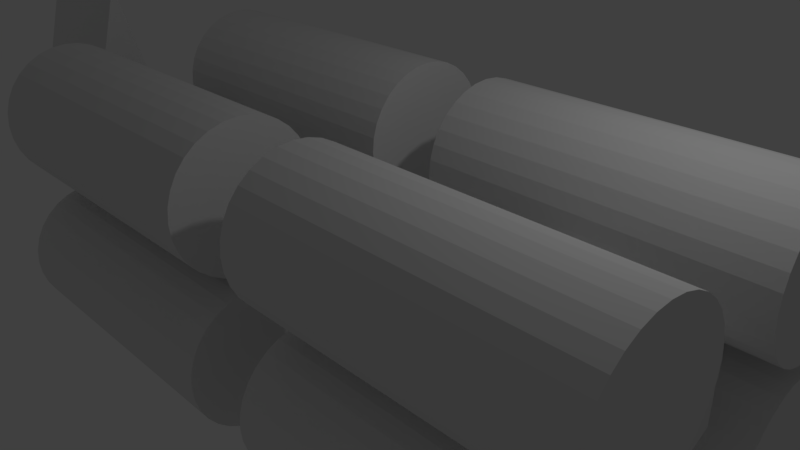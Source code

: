 # Source: oxana.blend  (saved by Blender 2.79.0; exported with 4.5.12 LTS)
import bpy
from mathutils import Matrix  # noqa: F401  (used for matrix-valued properties, if any)

bpy.ops.wm.read_factory_settings(use_empty=True)
scene = bpy.context.scene
scene.name = 'Scene'

# ---- collections
col_collection_1 = bpy.data.collections.new('Collection 1'); scene.collection.children.link(col_collection_1)

# ---- materials (node trees are filled in below, after node groups)
mat_material = bpy.data.materials.new('Material')
mat_material.alpha_threshold = 0.0
mat_material.use_transparent_shadow = False
mat_material.roughness = 0.5
mat_material.line_color = (0.0, 0.0, 0.0, 1.0)

# ---- material node trees

# ---- world
world_world = bpy.data.worlds.new('World'); scene.world = world_world
world_world.color = (0.05088, 0.05088, 0.05088)
world_world.use_sun_shadow = False
world_world.sun_shadow_jitter_overblur = 0.0
world_world.cycles.sampling_method = 'MANUAL'

# ---- cameras
cam_camera = bpy.data.cameras.new('Camera')
cam_camera.clip_end = 100.0
cam_camera.lens = 35.0
cam_camera.sensor_width = 32.0
cam_camera.sensor_height = 18.0
cam_camera.ortho_scale = 7.314
cam_camera.dof.focus_distance = 0.0
cam_camera.dof.aperture_fstop = 128.0

# ---- lights
light_lamp = bpy.data.lights.new('Lamp', 'POINT')
light_lamp.transmission_factor = 0.0
light_lamp.cutoff_distance = 30.0
light_lamp.energy = 100.0
light_lamp.shadow_buffer_clip_start = 1.001
light_lamp.shadow_soft_size = 0.1
light_lamp.shadow_maximum_resolution = 0.006
light_lamp.use_absolute_resolution = True

# ---- meshes
me_cube = bpy.data.meshes.new('Cube')
me_cube.from_pydata([(-6.31, 0.0, 0.0), (-6.31, -0.5738, 0.0), (-8.31, -0.5738, 0.0), (-8.31, 0.0, 0.0), (-6.31, 0.0, 2.533), (-6.31, -0.5738, 0.499), (-8.31, -0.5738, 0.499), (-8.31, 0.0, 2.533), (-4.964, -0.5033, 1.102), (-0.536, -0.5033, 1.102), (-4.964, -0.5225, 0.9068), (-0.536, -0.5225, 0.9068), (-4.964, -0.5794, 0.7192), (-0.536, -0.5794, 0.7192), (-4.964, -0.6718, 0.5464), (-0.536, -0.6718, 0.5464), (-4.964, -0.7962, 0.3948), (-0.536, -0.7962, 0.3948), (-4.964, -0.9477, 0.2705), (-0.536, -0.9477, 0.2705), (-4.964, -1.121, 0.1781), (-0.536, -1.121, 0.1781), (-4.964, -1.308, 0.1211), (-0.536, -1.308, 0.1211), (-4.964, -1.503, 0.1019), (-0.536, -1.503, 0.1019), (-4.964, -1.698, 0.1211), (-0.536, -1.698, 0.1211), (-4.964, -1.886, 0.1781), (-0.536, -1.886, 0.1781), (-4.964, -2.059, 0.2705), (-0.536, -2.059, 0.2705), (-4.964, -2.21, 0.3948), (-0.536, -2.21, 0.3948), (-4.964, -2.335, 0.5464), (-0.536, -2.335, 0.5464), (-4.964, -2.427, 0.7192), (-0.536, -2.427, 0.7192), (-4.964, -2.484, 0.9068), (-0.536, -2.484, 0.9068), (-4.964, -2.503, 1.102), (-0.536, -2.503, 1.102), (-4.964, -2.484, 1.297), (-0.536, -2.484, 1.297), (-4.964, -2.427, 1.485), (-0.536, -2.427, 1.485), (-4.964, -2.335, 1.658), (-0.536, -2.335, 1.658), (-4.964, -2.21, 1.809), (-0.536, -2.21, 1.809), (-4.964, -2.059, 1.933), (-0.536, -2.059, 1.933), (-4.964, -1.886, 2.026), (-0.536, -1.886, 2.026), (-4.964, -1.698, 2.083), (-0.536, -1.698, 2.083), (-4.964, -1.503, 2.102), (-0.536, -1.503, 2.102), (-4.964, -1.308, 2.083), (-0.536, -1.308, 2.083), (-4.964, -1.121, 2.026), (-0.536, -1.121, 2.026), (-4.964, -0.9477, 1.933), (-0.536, -0.9477, 1.933), (-4.964, -0.7962, 1.809), (-0.536, -0.7962, 1.809), (-4.964, -0.6718, 1.657), (-0.536, -0.6718, 1.657), (-4.964, -0.5794, 1.485), (-0.536, -0.5794, 1.485), (-4.964, -0.5225, 1.297), (-0.536, -0.5225, 1.297), (0.4968, -0.5033, 1.102), (4.925, -0.5033, 1.102), (0.4968, -0.5225, 0.9068), (4.925, -0.5225, 0.9068), (0.4968, -0.5794, 0.7192), (4.925, -0.5794, 0.7192), (0.4968, -0.6718, 0.5464), (4.925, -0.6718, 0.5464), (0.4968, -0.7962, 0.3948), (4.925, -0.7962, 0.3948), (0.4968, -0.9477, 0.2705), (4.925, -0.9477, 0.2705), (0.4968, -1.121, 0.1781), (4.925, -1.121, 0.1781), (0.4968, -1.308, 0.1211), (4.925, -1.308, 0.1211), (0.4968, -1.503, 0.1019), (4.925, -1.503, 0.1019), (0.4968, -1.698, 0.1211), (4.925, -1.698, 0.1211), (0.4968, -1.886, 0.1781), (4.925, -1.886, 0.1781), (0.4968, -2.059, 0.2705), (4.925, -2.059, 0.2705), (0.4968, -2.21, 0.3948), (4.925, -2.21, 0.3948), (0.4968, -2.335, 0.5464), (4.925, -2.335, 0.5464), (0.4968, -2.427, 0.7192), (4.925, -2.427, 0.7192), (0.4968, -2.484, 0.9068), (4.925, -2.484, 0.9068), (0.4968, -2.503, 1.102), (4.925, -2.503, 1.102), (0.4968, -2.484, 1.297), (4.925, -2.484, 1.297), (0.4968, -2.427, 1.485), (4.925, -2.427, 1.485), (0.4968, -2.335, 1.658), (4.925, -2.335, 1.658), (0.4968, -2.21, 1.809), (4.925, -2.21, 1.809), (0.4968, -2.059, 1.933), (4.925, -2.059, 1.933), (0.4968, -1.886, 2.026), (4.925, -1.886, 2.026), (0.4968, -1.698, 2.083), (4.925, -1.698, 2.083), (0.4968, -1.503, 2.102), (4.925, -1.503, 2.102), (0.4968, -1.308, 2.083), (4.925, -1.308, 2.083), (0.4968, -1.121, 2.026), (4.925, -1.121, 2.026), (0.4968, -0.9477, 1.933), (4.925, -0.9477, 1.933), (0.4968, -0.7962, 1.809), (4.925, -0.7962, 1.809), (0.4968, -0.6718, 1.657), (4.925, -0.6718, 1.657), (0.4968, -0.5794, 1.485), (4.925, -0.5794, 1.485), (0.4968, -0.5225, 1.297), (4.925, -0.5225, 1.297), (-6.31, -0.3626, 0.0), (-6.31, 0.0, 0.521), (-6.31, -0.3529, 0.3253), (-3.549, 0.0, 0.0), (-3.549, -0.3626, 0.0), (-3.549, 0.0, 0.521), (-3.549, -0.3529, 0.3253), (-2.823, 0.0, 0.0), (-2.823, -0.3626, 0.0), (-2.823, 0.0, 0.521), (-2.823, -0.3529, 0.3253), (2.469, 0.0, 0.0), (2.469, -0.3626, 0.0), (2.469, 0.0, 0.521), (2.469, -0.3529, 0.3253), (3.314, 0.0, 0.0), (3.314, -0.3627, 0.0), (3.314, 0.0, 0.521), (3.314, -0.3529, 0.3253), (4.54, 0.0, 0.0), (4.54, -0.3627, 0.0), (4.54, 0.0, 0.521), (4.54, -0.3529, 0.3253), (2.469, -0.3529, 0.3253), (2.469, 0.0, 0.521), (3.314, -0.3529, 0.3253), (3.314, 0.0, 0.521), (2.469, -0.3904, 0.3931), (2.469, 0.0, 0.5887), (3.314, -0.3904, 0.3931), (3.314, 0.0, 0.5887), (3.314, -0.03286, 0.5723), (2.469, -0.05204, 0.5627), (3.314, -0.03286, 0.5723), (2.469, -0.05204, 0.5627), (3.314, -0.9258, 0.6473), (2.469, -0.9258, 0.6473), (3.314, -0.5682, 0.8265), (2.469, -0.5874, 0.8169), (-3.549, -0.3888, 0.3901), (-3.549, 0.0, 0.5858), (-2.823, -0.3888, 0.3901), (-2.823, 0.0, 0.5858), (-2.823, -0.04697, 0.5621), (-3.549, -0.02684, 0.5723), (-3.549, -0.997, 0.664), (-2.823, -0.997, 0.664), (-2.823, -0.6552, 0.8361), (-3.549, -0.6351, 0.8462)], [], [(0, 136, 1, 2, 3), (4, 7, 6, 5), (137, 138, 142, 141), (1, 5, 6, 2), (2, 6, 7, 3), (8, 9, 11, 10), (10, 11, 13, 12), (12, 13, 15, 14), (14, 15, 17, 16), (16, 17, 19, 18), (18, 19, 21, 20), (20, 21, 23, 22), (22, 23, 25, 24), (24, 25, 27, 26), (26, 27, 29, 28), (28, 29, 31, 30), (30, 31, 33, 32), (32, 33, 35, 34), (34, 35, 37, 36), (36, 37, 39, 38), (38, 39, 41, 40), (40, 41, 43, 42), (42, 43, 45, 44), (44, 45, 47, 46), (46, 47, 49, 48), (48, 49, 51, 50), (50, 51, 53, 52), (52, 53, 55, 54), (54, 55, 57, 56), (56, 57, 59, 58), (58, 59, 61, 60), (60, 61, 63, 62), (62, 63, 65, 64), (64, 65, 67, 66), (66, 67, 69, 68), (11, 9, 71, 69, 67, 65, 63, 61, 59, 57, 55, 53, 51, 49, 47, 45, 43, 41, 39, 37, 35, 33, 31, 29, 27, 25, 23, 21, 19, 17, 15, 13), (68, 69, 71, 70), (70, 71, 9, 8), (8, 10, 12, 14, 16, 18, 20, 22, 24, 26, 28, 30, 32, 34, 36, 38, 40, 42, 44, 46, 48, 50, 52, 54, 56, 58, 60, 62, 64, 66, 68, 70), (72, 73, 75, 74), (74, 75, 77, 76), (76, 77, 79, 78), (78, 79, 81, 80), (80, 81, 83, 82), (82, 83, 85, 84), (84, 85, 87, 86), (86, 87, 89, 88), (88, 89, 91, 90), (90, 91, 93, 92), (92, 93, 95, 94), (94, 95, 97, 96), (96, 97, 99, 98), (98, 99, 101, 100), (100, 101, 103, 102), (102, 103, 105, 104), (104, 105, 107, 106), (106, 107, 109, 108), (108, 109, 111, 110), (110, 111, 113, 112), (112, 113, 115, 114), (114, 115, 117, 116), (116, 117, 119, 118), (118, 119, 121, 120), (120, 121, 123, 122), (122, 123, 125, 124), (124, 125, 127, 126), (126, 127, 129, 128), (128, 129, 131, 130), (130, 131, 133, 132), (75, 73, 135, 133, 131, 129, 127, 125, 123, 121, 119, 117, 115, 113, 111, 109, 107, 105, 103, 101, 99, 97, 95, 93, 91, 89, 87, 85, 83, 81, 79, 77), (132, 133, 135, 134), (134, 135, 73, 72), (72, 74, 76, 78, 80, 82, 84, 86, 88, 90, 92, 94, 96, 98, 100, 102, 104, 106, 108, 110, 112, 114, 116, 118, 120, 122, 124, 126, 128, 130, 132, 134), (141, 142, 175, 180, 176), (136, 138, 137, 4, 5, 1), (138, 136, 140, 142), (136, 0, 139, 140), (145, 146, 150, 149), (142, 140, 144, 146), (140, 139, 143, 144), (150, 148, 152, 154), (146, 144, 148, 150), (144, 143, 147, 148), (154, 152, 156, 158), (148, 147, 151, 152), (149, 150, 159, 160), (155, 157, 158, 156), (152, 151, 155, 156), (153, 154, 158, 157), (161, 162, 166, 167, 165), (150, 154, 161, 159), (154, 153, 162, 161), (164, 168, 167, 166), (159, 161, 165, 163), (160, 159, 163, 168, 164), (168, 167, 169, 170), (165, 167, 173, 171), (173, 174, 172, 171), (168, 163, 172, 174), (163, 165, 171, 172), (167, 168, 174, 173), (176, 180, 179, 178), (146, 145, 178, 179, 177), (142, 146, 177, 175), (183, 184, 181, 182), (180, 175, 181, 184), (175, 177, 182, 181), (179, 180, 184, 183), (177, 179, 183, 182)])
me_cube.materials.append(mat_material)
me_cube.use_remesh_preserve_volume = False
me_cube.use_remesh_preserve_attributes = False
me_cube.use_mirror_vertex_groups = False
me_cube.update()

# ---- objects
ob_cube = bpy.data.objects.new('Cube', me_cube)
ob_lamp = bpy.data.objects.new('Lamp', light_lamp)
ob_camera = bpy.data.objects.new('Camera', cam_camera)

# ---- transforms, parenting, visibility, modifiers, constraints
ob_cube.location = (0.0, 0.0, 0.0)
ob_cube.lock_rotations_4d = False
ob_cube.empty_display_type = 'ARROWS'
ob_cube.lineart.crease_threshold = 0.0
_m = ob_cube.modifiers.new('Mirror', 'MIRROR')
_m.use_axis = (False, True, True)
_m.use_clip = True
ob_lamp.location = (4.076, 1.005, 5.904)
ob_lamp.rotation_euler = (0.6503, 0.05522, 1.866)
ob_lamp.lock_rotations_4d = False
ob_lamp.empty_display_type = 'ARROWS'
ob_lamp.color = (0.0, 0.0, 0.0, 0.0)
ob_lamp.lineart.crease_threshold = 0.0
ob_camera.location = (7.481, -6.508, 5.344)
ob_camera.rotation_euler = (1.109, 0.01082, 0.8149)
ob_camera.lock_rotations_4d = False
ob_camera.empty_display_type = 'ARROWS'
ob_camera.color = (0.0, 0.0, 0.0, 0.0)
ob_camera.display_type = 'WIRE'
ob_camera.lineart.crease_threshold = 0.0

# ---- collection membership
col_collection_1.objects.link(ob_cube)
col_collection_1.objects.link(ob_lamp)
col_collection_1.objects.link(ob_camera)

# ---- scene / render settings (as saved in the file)
scene.camera = ob_camera
scene.frame_start = 1; scene.frame_end = 250; scene.frame_set(1)
scene.render.engine = 'BLENDER_EEVEE_NEXT'
scene.render.resolution_percentage = 50
scene.render.dither_intensity = 0.0
scene.cycles.use_denoising = False
scene.cycles.samples = 128
scene.cycles.sampling_pattern = 'TABULATED_SOBOL'
scene.cycles.light_sampling_threshold = 0.0
scene.cycles.use_adaptive_sampling = False
scene.cycles.use_light_tree = False
scene.cycles.blur_glossy = 0.0
scene.cycles.sample_clamp_indirect = 0.0
scene.view_settings.view_transform = 'Standard'
bpy.context.view_layer.update()
